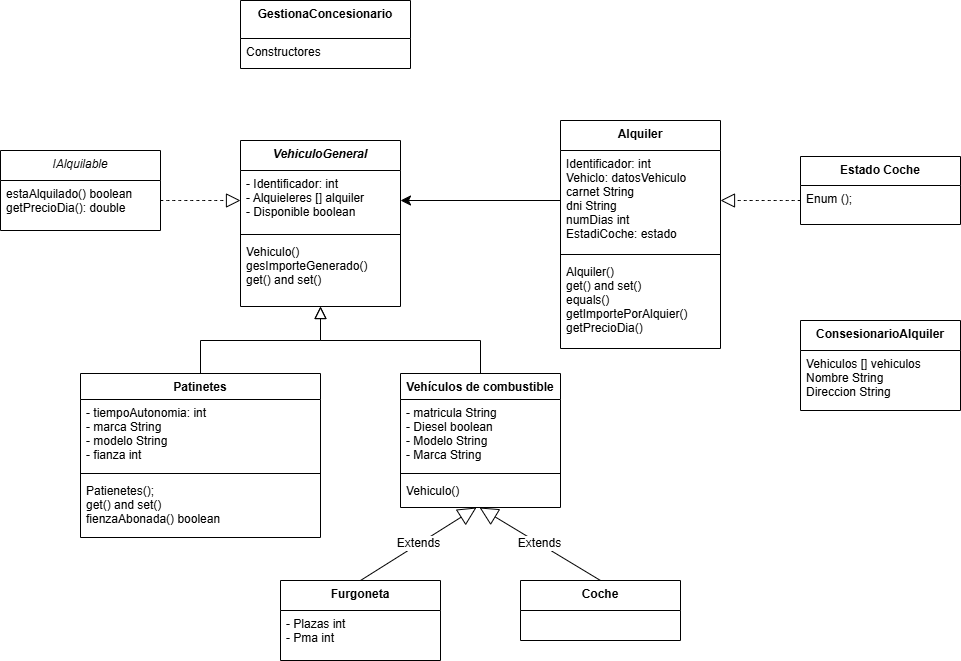

The diagram above was exported from draw.io. Its source (the exported page's mxGraphModel, read from the mxfile embedded in the PNG):
<mxGraphModel dx="712" dy="787" grid="1" gridSize="10" guides="1" tooltips="1" connect="1" arrows="1" fold="1" page="1" pageScale="1" pageWidth="827" pageHeight="1169" math="0" shadow="0">
  <root>
    <mxCell id="WIyWlLk6GJQsqaUBKTNV-0" />
    <mxCell id="WIyWlLk6GJQsqaUBKTNV-1" parent="WIyWlLk6GJQsqaUBKTNV-0" />
    <mxCell id="zkfFHV4jXpPFQw0GAbJ--0" value="VehiculoGeneral" style="swimlane;fontStyle=3;align=center;verticalAlign=top;childLayout=stackLayout;horizontal=1;startSize=30;horizontalStack=0;resizeParent=1;resizeLast=0;collapsible=1;marginBottom=0;rounded=0;shadow=0;strokeWidth=1;autosize=1;" parent="WIyWlLk6GJQsqaUBKTNV-1" vertex="1">
      <mxGeometry x="320" y="220" width="160" height="166" as="geometry">
        <mxRectangle x="230" y="140" width="160" height="26" as="alternateBounds" />
      </mxGeometry>
    </mxCell>
    <mxCell id="zkfFHV4jXpPFQw0GAbJ--1" value="- Identificador: int&#10;- Alquieleres [] alquiler&#10;- Disponible boolean" style="text;align=left;verticalAlign=top;spacingLeft=4;spacingRight=4;overflow=hidden;rotatable=0;points=[[0,0.5],[1,0.5]];portConstraint=eastwest;autosize=1;" parent="zkfFHV4jXpPFQw0GAbJ--0" vertex="1">
      <mxGeometry y="30" width="160" height="60" as="geometry" />
    </mxCell>
    <mxCell id="zkfFHV4jXpPFQw0GAbJ--4" value="" style="line;html=1;strokeWidth=1;align=left;verticalAlign=middle;spacingTop=-1;spacingLeft=3;spacingRight=3;rotatable=0;labelPosition=right;points=[];portConstraint=eastwest;autosize=1;" parent="zkfFHV4jXpPFQw0GAbJ--0" vertex="1">
      <mxGeometry y="90" width="160" height="8" as="geometry" />
    </mxCell>
    <mxCell id="zkfFHV4jXpPFQw0GAbJ--5" value="Vehiculo()&#10;gesImporteGenerado()&#10;get() and set()" style="text;align=left;verticalAlign=top;spacingLeft=4;spacingRight=4;overflow=hidden;rotatable=0;points=[[0,0.5],[1,0.5]];portConstraint=eastwest;autosize=1;" parent="zkfFHV4jXpPFQw0GAbJ--0" vertex="1">
      <mxGeometry y="98" width="160" height="60" as="geometry" />
    </mxCell>
    <mxCell id="zkfFHV4jXpPFQw0GAbJ--6" value="Patinetes" style="swimlane;fontStyle=1;align=center;verticalAlign=top;childLayout=stackLayout;horizontal=1;startSize=26;horizontalStack=0;resizeParent=1;resizeLast=0;collapsible=1;marginBottom=0;rounded=0;shadow=0;strokeWidth=1;autosize=1;" parent="WIyWlLk6GJQsqaUBKTNV-1" vertex="1">
      <mxGeometry x="160" y="453" width="240" height="164" as="geometry">
        <mxRectangle x="130" y="380" width="160" height="26" as="alternateBounds" />
      </mxGeometry>
    </mxCell>
    <mxCell id="zkfFHV4jXpPFQw0GAbJ--7" value="- tiempoAutonomia: int&#10;- marca String&#10;- modelo String&#10;- fianza int&#10;" style="text;align=left;verticalAlign=top;spacingLeft=4;spacingRight=4;overflow=hidden;rotatable=0;points=[[0,0.5],[1,0.5]];portConstraint=eastwest;autosize=1;" parent="zkfFHV4jXpPFQw0GAbJ--6" vertex="1">
      <mxGeometry y="26" width="240" height="70" as="geometry" />
    </mxCell>
    <mxCell id="zkfFHV4jXpPFQw0GAbJ--9" value="" style="line;html=1;strokeWidth=1;align=left;verticalAlign=middle;spacingTop=-1;spacingLeft=3;spacingRight=3;rotatable=0;labelPosition=right;points=[];portConstraint=eastwest;autosize=1;" parent="zkfFHV4jXpPFQw0GAbJ--6" vertex="1">
      <mxGeometry y="96" width="240" height="8" as="geometry" />
    </mxCell>
    <mxCell id="zkfFHV4jXpPFQw0GAbJ--10" value="Patienetes();&#10;get() and set()&#10;fienzaAbonada() boolean" style="text;align=left;verticalAlign=top;spacingLeft=4;spacingRight=4;overflow=hidden;rotatable=0;points=[[0,0.5],[1,0.5]];portConstraint=eastwest;fontStyle=0;autosize=1;" parent="zkfFHV4jXpPFQw0GAbJ--6" vertex="1">
      <mxGeometry y="104" width="240" height="60" as="geometry" />
    </mxCell>
    <mxCell id="zkfFHV4jXpPFQw0GAbJ--12" value="" style="endArrow=block;endSize=10;endFill=0;shadow=0;strokeWidth=1;rounded=0;curved=0;edgeStyle=elbowEdgeStyle;elbow=vertical;" parent="WIyWlLk6GJQsqaUBKTNV-1" source="zkfFHV4jXpPFQw0GAbJ--6" target="zkfFHV4jXpPFQw0GAbJ--0" edge="1">
      <mxGeometry width="160" relative="1" as="geometry">
        <mxPoint x="300" y="303" as="sourcePoint" />
        <mxPoint x="300" y="303" as="targetPoint" />
      </mxGeometry>
    </mxCell>
    <mxCell id="zkfFHV4jXpPFQw0GAbJ--13" value="Vehículos de combustible" style="swimlane;fontStyle=1;align=center;verticalAlign=top;childLayout=stackLayout;horizontal=1;startSize=26;horizontalStack=0;resizeParent=1;resizeLast=0;collapsible=1;marginBottom=0;rounded=0;shadow=0;strokeWidth=1;autosize=1;" parent="WIyWlLk6GJQsqaUBKTNV-1" vertex="1">
      <mxGeometry x="480" y="453" width="160" height="134" as="geometry">
        <mxRectangle x="340" y="380" width="170" height="26" as="alternateBounds" />
      </mxGeometry>
    </mxCell>
    <mxCell id="zkfFHV4jXpPFQw0GAbJ--14" value="- matricula String&#10;- Diesel boolean&#10;- Modelo String&#10;- Marca String" style="text;align=left;verticalAlign=top;spacingLeft=4;spacingRight=4;overflow=hidden;rotatable=0;points=[[0,0.5],[1,0.5]];portConstraint=eastwest;autosize=1;" parent="zkfFHV4jXpPFQw0GAbJ--13" vertex="1">
      <mxGeometry y="26" width="160" height="70" as="geometry" />
    </mxCell>
    <mxCell id="zkfFHV4jXpPFQw0GAbJ--15" value="" style="line;html=1;strokeWidth=1;align=left;verticalAlign=middle;spacingTop=-1;spacingLeft=3;spacingRight=3;rotatable=0;labelPosition=right;points=[];portConstraint=eastwest;autosize=1;" parent="zkfFHV4jXpPFQw0GAbJ--13" vertex="1">
      <mxGeometry y="96" width="160" height="8" as="geometry" />
    </mxCell>
    <mxCell id="L9SE7FAOHoo6X5DeBwWU-0" value="Vehiculo()" style="text;align=left;verticalAlign=top;spacingLeft=4;spacingRight=4;overflow=hidden;rotatable=0;points=[[0,0.5],[1,0.5]];portConstraint=eastwest;fontStyle=0;autosize=1;" vertex="1" parent="zkfFHV4jXpPFQw0GAbJ--13">
      <mxGeometry y="104" width="160" height="30" as="geometry" />
    </mxCell>
    <mxCell id="zkfFHV4jXpPFQw0GAbJ--16" value="" style="endArrow=block;endSize=10;endFill=0;shadow=0;strokeWidth=1;rounded=0;curved=0;edgeStyle=elbowEdgeStyle;elbow=vertical;" parent="WIyWlLk6GJQsqaUBKTNV-1" source="zkfFHV4jXpPFQw0GAbJ--13" target="zkfFHV4jXpPFQw0GAbJ--0" edge="1">
      <mxGeometry width="160" relative="1" as="geometry">
        <mxPoint x="310" y="473" as="sourcePoint" />
        <mxPoint x="410" y="371" as="targetPoint" />
      </mxGeometry>
    </mxCell>
    <mxCell id="L9SE7FAOHoo6X5DeBwWU-1" value="IAlquilable" style="swimlane;fontStyle=2;align=center;verticalAlign=top;childLayout=stackLayout;horizontal=1;startSize=30;horizontalStack=0;resizeParent=1;resizeLast=0;collapsible=1;marginBottom=0;rounded=0;shadow=0;strokeWidth=1;autosize=1;" vertex="1" parent="WIyWlLk6GJQsqaUBKTNV-1">
      <mxGeometry x="80" y="230" width="160" height="80" as="geometry">
        <mxRectangle x="230" y="140" width="160" height="26" as="alternateBounds" />
      </mxGeometry>
    </mxCell>
    <mxCell id="L9SE7FAOHoo6X5DeBwWU-2" value="estaAlquilado() boolean&#10;getPrecioDia(): double" style="text;align=left;verticalAlign=top;spacingLeft=4;spacingRight=4;overflow=hidden;rotatable=0;points=[[0,0.5],[1,0.5]];portConstraint=eastwest;autosize=1;" vertex="1" parent="L9SE7FAOHoo6X5DeBwWU-1">
      <mxGeometry y="30" width="160" height="40" as="geometry" />
    </mxCell>
    <mxCell id="L9SE7FAOHoo6X5DeBwWU-5" value="Furgoneta" style="swimlane;fontStyle=1;align=center;verticalAlign=top;childLayout=stackLayout;horizontal=1;startSize=30;horizontalStack=0;resizeParent=1;resizeLast=0;collapsible=1;marginBottom=0;rounded=0;shadow=0;strokeWidth=1;autosize=1;" vertex="1" parent="WIyWlLk6GJQsqaUBKTNV-1">
      <mxGeometry x="360" y="660" width="160" height="80" as="geometry">
        <mxRectangle x="340" y="380" width="170" height="26" as="alternateBounds" />
      </mxGeometry>
    </mxCell>
    <mxCell id="L9SE7FAOHoo6X5DeBwWU-6" value="- Plazas int&#10;- Pma int" style="text;align=left;verticalAlign=top;spacingLeft=4;spacingRight=4;overflow=hidden;rotatable=0;points=[[0,0.5],[1,0.5]];portConstraint=eastwest;autosize=1;" vertex="1" parent="L9SE7FAOHoo6X5DeBwWU-5">
      <mxGeometry y="30" width="160" height="40" as="geometry" />
    </mxCell>
    <mxCell id="L9SE7FAOHoo6X5DeBwWU-11" value="" style="endArrow=block;dashed=1;endFill=0;endSize=12;html=1;rounded=0;fontSize=12;curved=1;exitX=1;exitY=0.5;exitDx=0;exitDy=0;entryX=0;entryY=0.5;entryDx=0;entryDy=0;" edge="1" parent="WIyWlLk6GJQsqaUBKTNV-1" source="L9SE7FAOHoo6X5DeBwWU-2" target="zkfFHV4jXpPFQw0GAbJ--1">
      <mxGeometry width="160" relative="1" as="geometry">
        <mxPoint x="130" y="360" as="sourcePoint" />
        <mxPoint x="290" y="360" as="targetPoint" />
      </mxGeometry>
    </mxCell>
    <mxCell id="L9SE7FAOHoo6X5DeBwWU-12" value="Alquiler" style="swimlane;fontStyle=1;align=center;verticalAlign=top;childLayout=stackLayout;horizontal=1;startSize=30;horizontalStack=0;resizeParent=1;resizeLast=0;collapsible=1;marginBottom=0;rounded=0;shadow=0;strokeWidth=1;autosize=1;" vertex="1" parent="WIyWlLk6GJQsqaUBKTNV-1">
      <mxGeometry x="640" y="200" width="160" height="228" as="geometry">
        <mxRectangle x="230" y="140" width="160" height="26" as="alternateBounds" />
      </mxGeometry>
    </mxCell>
    <mxCell id="L9SE7FAOHoo6X5DeBwWU-13" value="Identificador: int&#10;Vehiclo: datosVehiculo&#10;carnet String&#10;dni String&#10;numDias int&#10;EstadiCoche: estado" style="text;align=left;verticalAlign=top;spacingLeft=4;spacingRight=4;overflow=hidden;rotatable=0;points=[[0,0.5],[1,0.5]];portConstraint=eastwest;autosize=1;" vertex="1" parent="L9SE7FAOHoo6X5DeBwWU-12">
      <mxGeometry y="30" width="160" height="100" as="geometry" />
    </mxCell>
    <mxCell id="L9SE7FAOHoo6X5DeBwWU-14" value="" style="line;html=1;strokeWidth=1;align=left;verticalAlign=middle;spacingTop=-1;spacingLeft=3;spacingRight=3;rotatable=0;labelPosition=right;points=[];portConstraint=eastwest;autosize=1;" vertex="1" parent="L9SE7FAOHoo6X5DeBwWU-12">
      <mxGeometry y="130" width="160" height="8" as="geometry" />
    </mxCell>
    <mxCell id="L9SE7FAOHoo6X5DeBwWU-15" value="Alquiler()&#10;get() and set()&#10;equals()&#10;getImportePorAlquier()&#10;getPrecioDia()" style="text;align=left;verticalAlign=top;spacingLeft=4;spacingRight=4;overflow=hidden;rotatable=0;points=[[0,0.5],[1,0.5]];portConstraint=eastwest;autosize=1;" vertex="1" parent="L9SE7FAOHoo6X5DeBwWU-12">
      <mxGeometry y="138" width="160" height="90" as="geometry" />
    </mxCell>
    <mxCell id="L9SE7FAOHoo6X5DeBwWU-16" value="Coche" style="swimlane;fontStyle=1;align=center;verticalAlign=top;childLayout=stackLayout;horizontal=1;startSize=30;horizontalStack=0;resizeParent=1;resizeLast=0;collapsible=1;marginBottom=0;rounded=0;shadow=0;strokeWidth=1;autosize=1;" vertex="1" parent="WIyWlLk6GJQsqaUBKTNV-1">
      <mxGeometry x="600" y="660" width="160" height="60" as="geometry">
        <mxRectangle x="340" y="380" width="170" height="26" as="alternateBounds" />
      </mxGeometry>
    </mxCell>
    <mxCell id="L9SE7FAOHoo6X5DeBwWU-20" value="Estado Coche" style="swimlane;fontStyle=1;align=center;verticalAlign=top;childLayout=stackLayout;horizontal=1;startSize=29;horizontalStack=0;resizeParent=1;resizeLast=0;collapsible=1;marginBottom=0;rounded=0;shadow=0;strokeWidth=1;autosize=1;" vertex="1" parent="WIyWlLk6GJQsqaUBKTNV-1">
      <mxGeometry x="880" y="236" width="160" height="68" as="geometry">
        <mxRectangle x="340" y="380" width="170" height="26" as="alternateBounds" />
      </mxGeometry>
    </mxCell>
    <mxCell id="L9SE7FAOHoo6X5DeBwWU-21" value="Enum ();" style="text;align=left;verticalAlign=top;spacingLeft=4;spacingRight=4;overflow=hidden;rotatable=0;points=[[0,0.5],[1,0.5]];portConstraint=eastwest;autosize=1;" vertex="1" parent="L9SE7FAOHoo6X5DeBwWU-20">
      <mxGeometry y="29" width="160" height="30" as="geometry" />
    </mxCell>
    <mxCell id="L9SE7FAOHoo6X5DeBwWU-25" value="" style="endArrow=block;dashed=1;endFill=0;endSize=12;html=1;rounded=0;fontSize=12;curved=1;entryX=1;entryY=0.5;entryDx=0;entryDy=0;exitX=0;exitY=0.5;exitDx=0;exitDy=0;" edge="1" parent="WIyWlLk6GJQsqaUBKTNV-1" source="L9SE7FAOHoo6X5DeBwWU-21" target="L9SE7FAOHoo6X5DeBwWU-13">
      <mxGeometry width="160" relative="1" as="geometry">
        <mxPoint x="880" y="420" as="sourcePoint" />
        <mxPoint x="1040" y="420" as="targetPoint" />
      </mxGeometry>
    </mxCell>
    <mxCell id="L9SE7FAOHoo6X5DeBwWU-26" style="edgeStyle=none;curved=1;rounded=0;orthogonalLoop=1;jettySize=auto;html=1;entryX=1;entryY=0.5;entryDx=0;entryDy=0;fontSize=12;startSize=8;endSize=8;" edge="1" parent="WIyWlLk6GJQsqaUBKTNV-1" source="L9SE7FAOHoo6X5DeBwWU-13" target="zkfFHV4jXpPFQw0GAbJ--1">
      <mxGeometry relative="1" as="geometry" />
    </mxCell>
    <mxCell id="L9SE7FAOHoo6X5DeBwWU-27" value="Extends" style="endArrow=block;endSize=16;endFill=0;html=1;rounded=0;fontSize=12;curved=1;exitX=0.5;exitY=0;exitDx=0;exitDy=0;entryX=0.475;entryY=1;entryDx=0;entryDy=0;entryPerimeter=0;" edge="1" parent="WIyWlLk6GJQsqaUBKTNV-1" source="L9SE7FAOHoo6X5DeBwWU-5" target="L9SE7FAOHoo6X5DeBwWU-0">
      <mxGeometry width="160" relative="1" as="geometry">
        <mxPoint x="430" y="620" as="sourcePoint" />
        <mxPoint x="590" y="620" as="targetPoint" />
      </mxGeometry>
    </mxCell>
    <mxCell id="L9SE7FAOHoo6X5DeBwWU-28" value="Extends" style="endArrow=block;endSize=16;endFill=0;html=1;rounded=0;fontSize=12;curved=1;exitX=0.5;exitY=0;exitDx=0;exitDy=0;entryX=0.494;entryY=1;entryDx=0;entryDy=0;entryPerimeter=0;" edge="1" parent="WIyWlLk6GJQsqaUBKTNV-1" source="L9SE7FAOHoo6X5DeBwWU-16" target="L9SE7FAOHoo6X5DeBwWU-0">
      <mxGeometry width="160" relative="1" as="geometry">
        <mxPoint x="450" y="670" as="sourcePoint" />
        <mxPoint x="566" y="593" as="targetPoint" />
      </mxGeometry>
    </mxCell>
    <mxCell id="L9SE7FAOHoo6X5DeBwWU-31" value="ConsesionarioAlquiler" style="swimlane;fontStyle=1;align=center;verticalAlign=top;childLayout=stackLayout;horizontal=1;startSize=30;horizontalStack=0;resizeParent=1;resizeLast=0;collapsible=1;marginBottom=0;rounded=0;shadow=0;strokeWidth=1;autosize=1;" vertex="1" parent="WIyWlLk6GJQsqaUBKTNV-1">
      <mxGeometry x="880" y="400" width="160" height="90" as="geometry">
        <mxRectangle x="340" y="380" width="170" height="26" as="alternateBounds" />
      </mxGeometry>
    </mxCell>
    <mxCell id="L9SE7FAOHoo6X5DeBwWU-32" value="Vehiculos [] vehiculos&#10;Nombre String&#10;Direccion String&#10;" style="text;align=left;verticalAlign=top;spacingLeft=4;spacingRight=4;overflow=hidden;rotatable=0;points=[[0,0.5],[1,0.5]];portConstraint=eastwest;autosize=1;" vertex="1" parent="L9SE7FAOHoo6X5DeBwWU-31">
      <mxGeometry y="30" width="160" height="60" as="geometry" />
    </mxCell>
    <mxCell id="L9SE7FAOHoo6X5DeBwWU-33" value="GestionaConcesionario" style="swimlane;fontStyle=1;align=center;verticalAlign=top;childLayout=stackLayout;horizontal=1;startSize=38;horizontalStack=0;resizeParent=1;resizeLast=0;collapsible=1;marginBottom=0;rounded=0;shadow=0;strokeWidth=1;autosize=1;" vertex="1" parent="WIyWlLk6GJQsqaUBKTNV-1">
      <mxGeometry x="320" y="80" width="170" height="68" as="geometry">
        <mxRectangle x="340" y="380" width="170" height="26" as="alternateBounds" />
      </mxGeometry>
    </mxCell>
    <mxCell id="L9SE7FAOHoo6X5DeBwWU-34" value="Constructores" style="text;align=left;verticalAlign=top;spacingLeft=4;spacingRight=4;overflow=hidden;rotatable=0;points=[[0,0.5],[1,0.5]];portConstraint=eastwest;autosize=1;" vertex="1" parent="L9SE7FAOHoo6X5DeBwWU-33">
      <mxGeometry y="38" width="170" height="30" as="geometry" />
    </mxCell>
  </root>
</mxGraphModel>